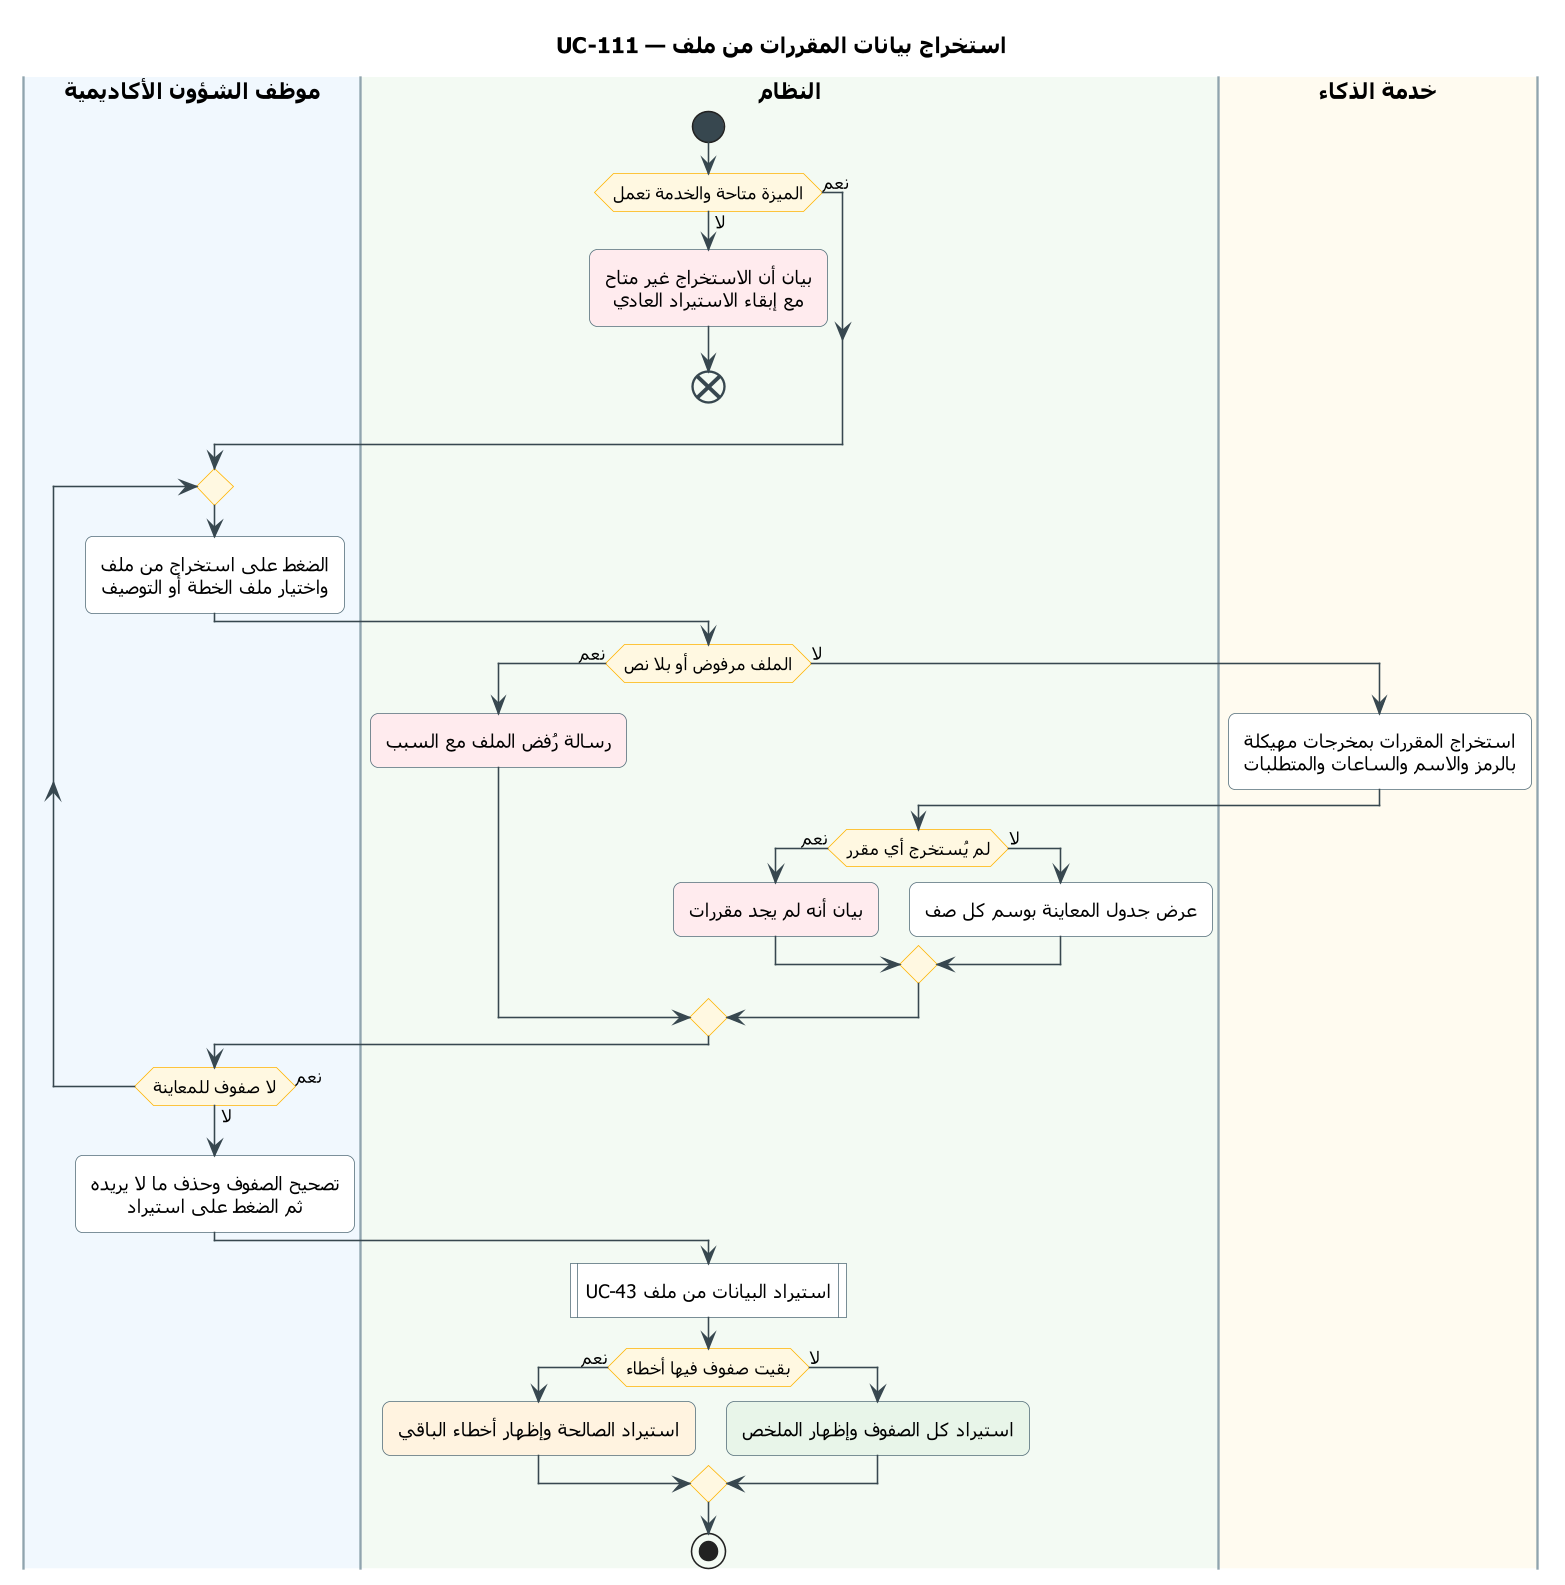

The diagram above was rendered by PlantUML. Its source (embedded in the PNG):
@startuml UC-111
skinparam dpi 150
' ===== النمط الموحّد (انسخه مع المخطط) =====
skinparam defaultFontName Tahoma
skinparam shadowing false
skinparam roundcorner 10
skinparam defaultTextAlignment center
skinparam ArrowColor #37474F
skinparam ActivityBackgroundColor #FFFFFF
skinparam ActivityBorderColor #546E7A
skinparam ActivityDiamondBackgroundColor #FFF8E1
skinparam ActivityDiamondBorderColor #FFB300
skinparam ActivityStartColor #37474F
skinparam ActivityEndColor #37474F
skinparam ActivityBarColor #37474F
skinparam NoteBackgroundColor #FFF8E1
skinparam NoteBorderColor #FFB300
skinparam SwimlaneBorderColor #90A4AE
skinparam SwimlaneTitleFontSize 14
skinparam SwimlaneTitleFontStyle bold
' ===== المخطط =====
title UC-111 — استخراج بيانات المقررات من ملف

|#F1F8FE|موظف الشؤون الأكاديمية|
|#F3FAF3|النظام|
|#FFFBF0|خدمة الذكاء|
|النظام|
start
if (الميزة متاحة والخدمة تعمل) then (لا)
  #FFEBEE:بيان أن الاستخراج غير متاح
  مع إبقاء الاستيراد العادي;
  end
else (نعم)
endif
|موظف الشؤون الأكاديمية|
repeat
  :الضغط على استخراج من ملف
  واختيار ملف الخطة أو التوصيف;
  |النظام|
  if (الملف مرفوض أو بلا نص) then (نعم)
    #FFEBEE:رسالة رُفض الملف مع السبب;
  else (لا)
    |خدمة الذكاء|
    :استخراج المقررات بمخرجات مهيكلة
    بالرمز والاسم والساعات والمتطلبات;
    |النظام|
    if (لم يُستخرج أي مقرر) then (نعم)
      #FFEBEE:بيان أنه لم يجد مقررات;
    else (لا)
      :عرض جدول المعاينة بوسم كل صف;
    endif
  endif
  |موظف الشؤون الأكاديمية|
repeat while (لا صفوف للمعاينة) is (نعم) not (لا)
:تصحيح الصفوف وحذف ما لا يريده
ثم الضغط على استيراد;
|النظام|
:UC-43 استيراد البيانات من ملف|
if (بقيت صفوف فيها أخطاء) then (نعم)
  #FFF3E0:استيراد الصالحة وإظهار أخطاء الباقي;
else (لا)
  #E8F5E9:استيراد كل الصفوف وإظهار الملخص;
endif
stop
@enduml